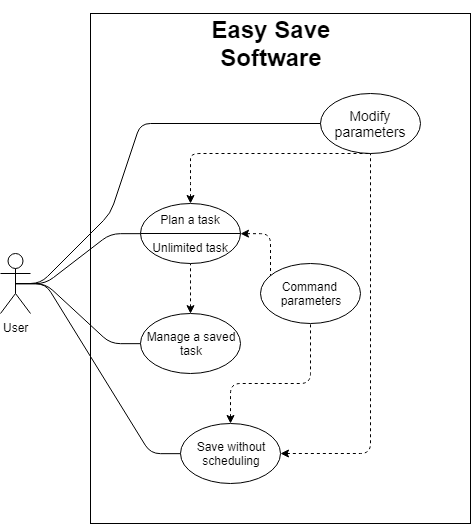

The diagram above was exported from draw.io. Its source (the exported page's mxGraphModel, read from the mxfile embedded in the PNG):
<mxGraphModel dx="1185" dy="594" grid="1" gridSize="10" guides="1" tooltips="1" connect="1" arrows="1" fold="1" page="1" pageScale="1" pageWidth="827" pageHeight="1169" math="0" shadow="0">
  <root>
    <mxCell id="0" />
    <mxCell id="1" parent="0" />
    <mxCell id="ol9ZYQ_UNxcYjLXN15vA-1" value="" style="rounded=0;whiteSpace=wrap;html=1;" parent="1" vertex="1">
      <mxGeometry x="310" y="70" width="380" height="510" as="geometry" />
    </mxCell>
    <mxCell id="ol9ZYQ_UNxcYjLXN15vA-2" value="&lt;font style=&quot;font-size: 14px&quot;&gt;Modify parameters&lt;/font&gt;" style="ellipse;whiteSpace=wrap;html=1;" parent="1" vertex="1">
      <mxGeometry x="540" y="150" width="100" height="60" as="geometry" />
    </mxCell>
    <mxCell id="ol9ZYQ_UNxcYjLXN15vA-3" value="Plan a task&lt;br&gt;&lt;br&gt;Unlimited task" style="ellipse;whiteSpace=wrap;html=1;" parent="1" vertex="1">
      <mxGeometry x="360" y="260" width="100" height="60" as="geometry" />
    </mxCell>
    <mxCell id="ol9ZYQ_UNxcYjLXN15vA-22" style="rounded=1;orthogonalLoop=1;jettySize=auto;html=1;exitX=0.5;exitY=0;exitDx=0;exitDy=0;entryX=0.5;entryY=1;entryDx=0;entryDy=0;startFill=1;endArrow=none;endFill=0;strokeColor=#000000;align=center;dashed=1;startArrow=classic;edgeStyle=elbowEdgeStyle;elbow=vertical;" parent="1" source="ol9ZYQ_UNxcYjLXN15vA-4" target="ol9ZYQ_UNxcYjLXN15vA-3" edge="1">
      <mxGeometry relative="1" as="geometry" />
    </mxCell>
    <mxCell id="ol9ZYQ_UNxcYjLXN15vA-4" value="Manage a saved&lt;br&gt;task" style="ellipse;whiteSpace=wrap;html=1;" parent="1" vertex="1">
      <mxGeometry x="360" y="370" width="100" height="60" as="geometry" />
    </mxCell>
    <mxCell id="ol9ZYQ_UNxcYjLXN15vA-5" value="Save without&lt;br&gt;scheduling" style="ellipse;whiteSpace=wrap;html=1;" parent="1" vertex="1">
      <mxGeometry x="400" y="480" width="100" height="60" as="geometry" />
    </mxCell>
    <mxCell id="ol9ZYQ_UNxcYjLXN15vA-20" style="edgeStyle=orthogonalEdgeStyle;rounded=1;orthogonalLoop=1;jettySize=auto;html=1;exitX=0;exitY=0.5;exitDx=0;exitDy=0;entryX=1;entryY=0.5;entryDx=0;entryDy=0;startFill=0;endArrow=classic;endFill=1;strokeColor=#000000;align=center;dashed=1;startArrow=none;" parent="1" source="ol9ZYQ_UNxcYjLXN15vA-6" target="ol9ZYQ_UNxcYjLXN15vA-3" edge="1">
      <mxGeometry relative="1" as="geometry">
        <Array as="points">
          <mxPoint x="490" y="290" />
        </Array>
      </mxGeometry>
    </mxCell>
    <mxCell id="ol9ZYQ_UNxcYjLXN15vA-6" value="Command&amp;nbsp;&lt;br&gt;parameters" style="ellipse;whiteSpace=wrap;html=1;" parent="1" vertex="1">
      <mxGeometry x="480" y="320" width="100" height="60" as="geometry" />
    </mxCell>
    <mxCell id="ol9ZYQ_UNxcYjLXN15vA-7" value="&lt;h1&gt;Easy Save&lt;br&gt;Software&lt;/h1&gt;" style="text;html=1;strokeColor=none;fillColor=none;align=center;verticalAlign=middle;whiteSpace=wrap;rounded=0;" parent="1" vertex="1">
      <mxGeometry x="415" y="90" width="150" height="20" as="geometry" />
    </mxCell>
    <mxCell id="ol9ZYQ_UNxcYjLXN15vA-8" value="" style="endArrow=none;html=1;entryX=1;entryY=0.5;entryDx=0;entryDy=0;" parent="1" target="ol9ZYQ_UNxcYjLXN15vA-3" edge="1">
      <mxGeometry width="50" height="50" relative="1" as="geometry">
        <mxPoint x="360" y="290" as="sourcePoint" />
        <mxPoint x="410" y="240" as="targetPoint" />
      </mxGeometry>
    </mxCell>
    <mxCell id="ol9ZYQ_UNxcYjLXN15vA-11" style="rounded=1;orthogonalLoop=1;jettySize=auto;html=1;exitX=0.5;exitY=0.5;exitDx=0;exitDy=0;exitPerimeter=0;entryX=0;entryY=0.5;entryDx=0;entryDy=0;verticalAlign=bottom;textDirection=ltr;align=center;textOpacity=0;strokeColor=#000000;startFill=1;edgeStyle=entityRelationEdgeStyle;endArrow=none;endFill=0;elbow=vertical;" parent="1" source="ol9ZYQ_UNxcYjLXN15vA-10" target="ol9ZYQ_UNxcYjLXN15vA-3" edge="1">
      <mxGeometry relative="1" as="geometry" />
    </mxCell>
    <mxCell id="ol9ZYQ_UNxcYjLXN15vA-16" style="edgeStyle=entityRelationEdgeStyle;rounded=1;orthogonalLoop=1;jettySize=auto;html=1;exitX=0.5;exitY=0.5;exitDx=0;exitDy=0;exitPerimeter=0;entryX=0;entryY=0.5;entryDx=0;entryDy=0;startFill=1;endArrow=none;endFill=0;strokeColor=#000000;align=center;" parent="1" source="ol9ZYQ_UNxcYjLXN15vA-10" target="ol9ZYQ_UNxcYjLXN15vA-4" edge="1">
      <mxGeometry relative="1" as="geometry" />
    </mxCell>
    <mxCell id="ol9ZYQ_UNxcYjLXN15vA-17" style="edgeStyle=entityRelationEdgeStyle;rounded=1;orthogonalLoop=1;jettySize=auto;html=1;exitX=0.5;exitY=0.5;exitDx=0;exitDy=0;exitPerimeter=0;entryX=0;entryY=0.5;entryDx=0;entryDy=0;startFill=1;endArrow=none;endFill=0;strokeColor=#000000;align=center;" parent="1" source="ol9ZYQ_UNxcYjLXN15vA-10" target="ol9ZYQ_UNxcYjLXN15vA-5" edge="1">
      <mxGeometry relative="1" as="geometry" />
    </mxCell>
    <mxCell id="ol9ZYQ_UNxcYjLXN15vA-10" value="User" style="shape=umlActor;verticalLabelPosition=bottom;labelBackgroundColor=#ffffff;verticalAlign=top;html=1;outlineConnect=0;" parent="1" vertex="1">
      <mxGeometry x="220" y="310" width="30" height="60" as="geometry" />
    </mxCell>
    <mxCell id="GzbhNNEXQA2Bv37b48oq-1" value="" style="endArrow=none;dashed=1;html=1;entryX=0.5;entryY=1;entryDx=0;entryDy=0;exitX=0.5;exitY=0;exitDx=0;exitDy=0;startArrow=classic;startFill=1;" edge="1" parent="1" source="ol9ZYQ_UNxcYjLXN15vA-3" target="ol9ZYQ_UNxcYjLXN15vA-2">
      <mxGeometry width="50" height="50" relative="1" as="geometry">
        <mxPoint x="220" y="650" as="sourcePoint" />
        <mxPoint x="270" y="600" as="targetPoint" />
        <Array as="points">
          <mxPoint x="410" y="230" />
          <mxPoint x="410" y="210" />
          <mxPoint x="520" y="210" />
        </Array>
      </mxGeometry>
    </mxCell>
    <mxCell id="GzbhNNEXQA2Bv37b48oq-3" value="" style="endArrow=none;dashed=1;html=1;entryX=0.5;entryY=1;entryDx=0;entryDy=0;exitX=1;exitY=0.5;exitDx=0;exitDy=0;startArrow=classic;startFill=1;" edge="1" parent="1" source="ol9ZYQ_UNxcYjLXN15vA-5" target="ol9ZYQ_UNxcYjLXN15vA-2">
      <mxGeometry width="50" height="50" relative="1" as="geometry">
        <mxPoint x="450" y="260" as="sourcePoint" />
        <mxPoint x="500" y="210" as="targetPoint" />
        <Array as="points">
          <mxPoint x="590" y="510" />
          <mxPoint x="590" y="440" />
        </Array>
      </mxGeometry>
    </mxCell>
    <mxCell id="GzbhNNEXQA2Bv37b48oq-7" value="" style="endArrow=none;dashed=1;html=1;entryX=0.5;entryY=1;entryDx=0;entryDy=0;exitX=0.5;exitY=0;exitDx=0;exitDy=0;startArrow=classic;startFill=1;" edge="1" parent="1" source="ol9ZYQ_UNxcYjLXN15vA-5" target="ol9ZYQ_UNxcYjLXN15vA-6">
      <mxGeometry width="50" height="50" relative="1" as="geometry">
        <mxPoint x="470" y="460" as="sourcePoint" />
        <mxPoint x="520" y="410" as="targetPoint" />
        <Array as="points">
          <mxPoint x="450" y="440" />
          <mxPoint x="530" y="440" />
        </Array>
      </mxGeometry>
    </mxCell>
    <mxCell id="GzbhNNEXQA2Bv37b48oq-8" value="" style="endArrow=none;html=1;entryX=0.5;entryY=0.5;entryDx=0;entryDy=0;entryPerimeter=0;exitX=0;exitY=0.5;exitDx=0;exitDy=0;" edge="1" parent="1" source="ol9ZYQ_UNxcYjLXN15vA-2" target="ol9ZYQ_UNxcYjLXN15vA-10">
      <mxGeometry width="50" height="50" relative="1" as="geometry">
        <mxPoint x="220" y="650" as="sourcePoint" />
        <mxPoint x="270" y="600" as="targetPoint" />
        <Array as="points">
          <mxPoint x="360" y="180" />
          <mxPoint x="330" y="270" />
          <mxPoint x="260" y="340" />
        </Array>
      </mxGeometry>
    </mxCell>
  </root>
</mxGraphModel>